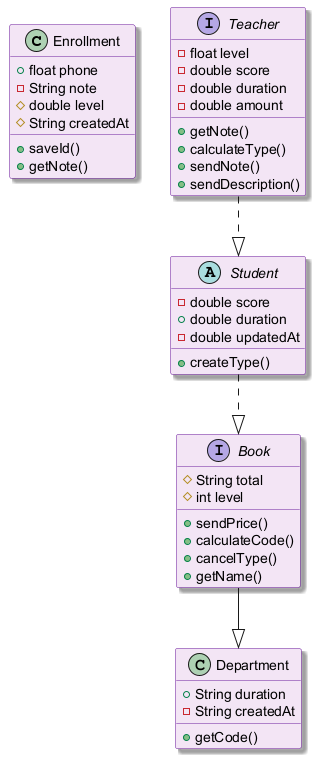

The diagram above was rendered by PlantUML. Its source (embedded in the PNG):
@startuml
skinparam backgroundColor #FFFFFF
skinparam classBackgroundColor #F3E5F5
skinparam classBorderColor #6A1B9A
skinparam shadowing true
class Enrollment {
  +float phone
  -String note
  #double level
  #String createdAt
  +saveId()
  +getNote()
}
interface Teacher {
  -float level
  -double score
  -double duration
  -double amount
  +getNote()
  +calculateType()
  +sendNote()
  +sendDescription()
}
interface Book {
  #String total
  #int level
  +sendPrice()
  +calculateCode()
  +cancelType()
  +getName()
}
class Department {
  +String duration
  -String createdAt
  +getCode()
}
abstract class Student {
  -double score
  +double duration
  -double updatedAt
  +createType()
}
Teacher ..|> Student
Book --|> Department
Student ..|> Book
@enduml